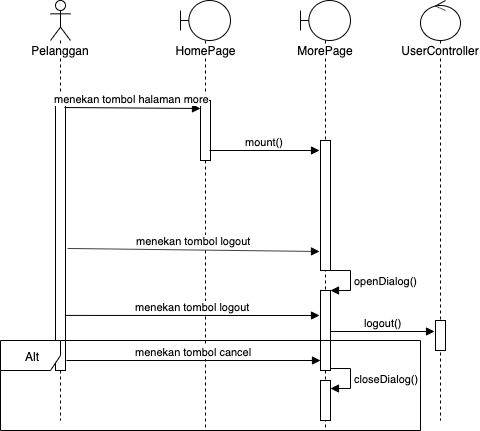

The diagram above was exported from draw.io. Its source (the exported page's mxGraphModel, read from the mxfile embedded in the PNG):
<mxGraphModel dx="932" dy="502" grid="1" gridSize="10" guides="1" tooltips="1" connect="1" arrows="1" fold="1" page="1" pageScale="1" pageWidth="850" pageHeight="1100" math="0" shadow="0">
  <root>
    <mxCell id="0" />
    <mxCell id="1" parent="0" />
    <mxCell id="2" value="Pelanggan" style="shape=umlLifeline;participant=umlActor;perimeter=lifelinePerimeter;whiteSpace=wrap;html=1;container=1;collapsible=0;recursiveResize=0;verticalAlign=top;spacingTop=36;labelBackgroundColor=#ffffff;outlineConnect=0;" vertex="1" parent="1">
      <mxGeometry x="80" y="70" width="20" height="420" as="geometry" />
    </mxCell>
    <mxCell id="3" value="" style="html=1;points=[];perimeter=orthogonalPerimeter;" vertex="1" parent="2">
      <mxGeometry x="5" y="100" width="10" height="270" as="geometry" />
    </mxCell>
    <mxCell id="4" value="HomePage" style="shape=umlLifeline;participant=umlBoundary;perimeter=lifelinePerimeter;whiteSpace=wrap;html=1;container=1;collapsible=0;recursiveResize=0;verticalAlign=top;spacingTop=36;labelBackgroundColor=#ffffff;outlineConnect=0;" vertex="1" parent="1">
      <mxGeometry x="210" y="70" width="50" height="430" as="geometry" />
    </mxCell>
    <mxCell id="5" value="" style="html=1;points=[];perimeter=orthogonalPerimeter;" vertex="1" parent="4">
      <mxGeometry x="20" y="100" width="10" height="60" as="geometry" />
    </mxCell>
    <mxCell id="6" value="menekan tombol halaman more" style="html=1;verticalAlign=bottom;endArrow=block;entryX=0;entryY=0.133;entryDx=0;entryDy=0;entryPerimeter=0;exitX=0.9;exitY=0.026;exitDx=0;exitDy=0;exitPerimeter=0;" edge="1" source="3" target="5" parent="1">
      <mxGeometry width="80" relative="1" as="geometry">
        <mxPoint x="170" y="220" as="sourcePoint" />
        <mxPoint x="230" y="260" as="targetPoint" />
      </mxGeometry>
    </mxCell>
    <mxCell id="7" value="mount()" style="html=1;verticalAlign=bottom;endArrow=block;" edge="1" parent="1">
      <mxGeometry width="80" relative="1" as="geometry">
        <mxPoint x="239" y="220" as="sourcePoint" />
        <mxPoint x="349" y="220" as="targetPoint" />
      </mxGeometry>
    </mxCell>
    <mxCell id="8" value="MorePage" style="shape=umlLifeline;participant=umlBoundary;perimeter=lifelinePerimeter;whiteSpace=wrap;html=1;container=1;collapsible=0;recursiveResize=0;verticalAlign=top;spacingTop=36;labelBackgroundColor=#ffffff;outlineConnect=0;" vertex="1" parent="1">
      <mxGeometry x="330" y="70" width="50" height="430" as="geometry" />
    </mxCell>
    <mxCell id="9" value="" style="html=1;points=[];perimeter=orthogonalPerimeter;" vertex="1" parent="8">
      <mxGeometry x="20" y="140" width="10" height="130" as="geometry" />
    </mxCell>
    <mxCell id="10" value="" style="html=1;points=[];perimeter=orthogonalPerimeter;" vertex="1" parent="8">
      <mxGeometry x="20" y="290" width="10" height="80" as="geometry" />
    </mxCell>
    <mxCell id="11" value="openDialog()" style="edgeStyle=orthogonalEdgeStyle;html=1;align=left;spacingLeft=2;endArrow=block;rounded=0;entryX=1;entryY=0;" edge="1" parent="8" target="10">
      <mxGeometry relative="1" as="geometry">
        <mxPoint x="30" y="270" as="sourcePoint" />
        <Array as="points">
          <mxPoint x="50" y="270" />
        </Array>
      </mxGeometry>
    </mxCell>
    <mxCell id="12" value="" style="html=1;points=[];perimeter=orthogonalPerimeter;" vertex="1" parent="8">
      <mxGeometry x="20" y="380" width="10" height="40" as="geometry" />
    </mxCell>
    <mxCell id="13" value="menekan tombol logout" style="html=1;verticalAlign=bottom;endArrow=block;exitX=1.2;exitY=0.548;exitDx=0;exitDy=0;exitPerimeter=0;entryX=-0.1;entryY=0.275;entryDx=0;entryDy=0;entryPerimeter=0;" edge="1" source="3" parent="1">
      <mxGeometry width="80" relative="1" as="geometry">
        <mxPoint x="214" y="317.02" as="sourcePoint" />
        <mxPoint x="349" y="321" as="targetPoint" />
        <Array as="points" />
      </mxGeometry>
    </mxCell>
    <mxCell id="14" value="menekan tombol logout" style="html=1;verticalAlign=bottom;endArrow=block;exitX=1;exitY=0.796;exitDx=0;exitDy=0;exitPerimeter=0;" edge="1" source="3" parent="1">
      <mxGeometry width="80" relative="1" as="geometry">
        <mxPoint x="107" y="327.96000000000004" as="sourcePoint" />
        <mxPoint x="349" y="385" as="targetPoint" />
        <Array as="points" />
      </mxGeometry>
    </mxCell>
    <mxCell id="15" value="UserController" style="shape=umlLifeline;participant=umlControl;perimeter=lifelinePerimeter;whiteSpace=wrap;html=1;container=1;collapsible=0;recursiveResize=0;verticalAlign=top;spacingTop=36;labelBackgroundColor=#ffffff;outlineConnect=0;" vertex="1" parent="1">
      <mxGeometry x="450" y="70" width="40" height="420" as="geometry" />
    </mxCell>
    <mxCell id="16" value="logout()" style="html=1;verticalAlign=bottom;endArrow=block;" edge="1" parent="15">
      <mxGeometry width="80" relative="1" as="geometry">
        <mxPoint x="-90" y="331" as="sourcePoint" />
        <mxPoint x="14" y="331" as="targetPoint" />
      </mxGeometry>
    </mxCell>
    <mxCell id="17" value="" style="html=1;points=[];perimeter=orthogonalPerimeter;" vertex="1" parent="15">
      <mxGeometry x="15" y="320" width="10" height="30" as="geometry" />
    </mxCell>
    <mxCell id="18" value="Alt" style="shape=umlFrame;whiteSpace=wrap;html=1;" vertex="1" parent="1">
      <mxGeometry x="30" y="410" width="420" height="90" as="geometry" />
    </mxCell>
    <mxCell id="19" value="menekan tombol cancel" style="html=1;verticalAlign=bottom;endArrow=block;" edge="1" parent="1">
      <mxGeometry width="80" relative="1" as="geometry">
        <mxPoint x="96" y="430" as="sourcePoint" />
        <mxPoint x="350" y="430" as="targetPoint" />
        <Array as="points" />
      </mxGeometry>
    </mxCell>
    <mxCell id="20" value="closeDialog()" style="edgeStyle=orthogonalEdgeStyle;html=1;align=left;spacingLeft=2;endArrow=block;rounded=0;entryX=1;entryY=0;" edge="1" parent="1">
      <mxGeometry relative="1" as="geometry">
        <mxPoint x="360" y="438" as="sourcePoint" />
        <Array as="points">
          <mxPoint x="380" y="438" />
        </Array>
        <mxPoint x="360" y="458" as="targetPoint" />
      </mxGeometry>
    </mxCell>
  </root>
</mxGraphModel>